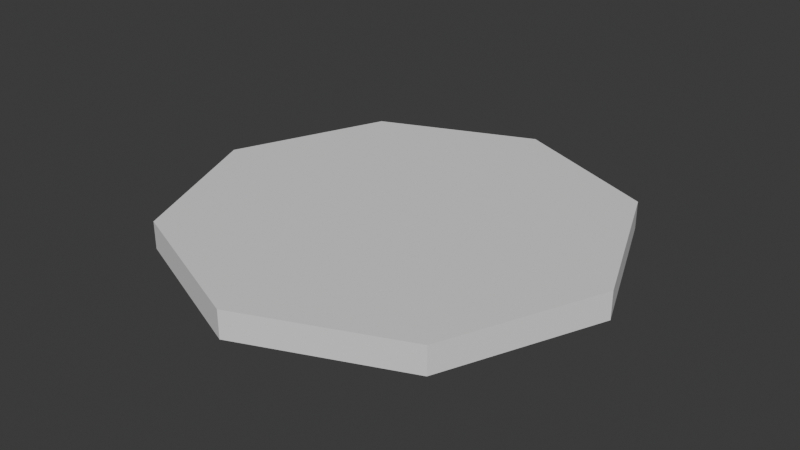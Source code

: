 # Source: pottery_wheel.blend  (saved by Blender 4.2.67; exported with 4.5.12 LTS)
import bpy
from mathutils import Matrix  # noqa: F401  (used for matrix-valued properties, if any)

bpy.ops.wm.read_factory_settings(use_empty=True)
scene = bpy.context.scene
scene.name = 'Scene'

# ---- collections
col_collection = bpy.data.collections.new('Collection'); scene.collection.children.link(col_collection)

# ---- world
world_world = bpy.data.worlds.new('World'); scene.world = world_world
world_world.use_nodes = True; world_world.node_tree.nodes.clear()
_N = world_world.node_tree.nodes; _L = world_world.node_tree.links
n0 = _N.new('ShaderNodeOutputWorld'); n0.name = 'World Output'; n0.location = (300, 300)
n1 = _N.new('ShaderNodeBackground'); n1.name = 'Background'; n1.location = (10, 300)
n1.inputs[0].default_value = (0.05088, 0.05088, 0.05088, 1.0)
_L.new(n1.outputs[0], n0.inputs[0])
n0.is_active_output = True
world_world.color = (0.05088, 0.05088, 0.05088)
world_world.sun_shadow_jitter_overblur = 0.0

# ---- meshes
me_pottery_wheel = bpy.data.meshes.new('pottery_wheel')
me_pottery_wheel.from_pydata([(0.0, 2.0, 0.0), (0.0, 2.0, 0.25), (1.414, 1.414, 0.0), (1.414, 1.414, 0.25), (2.0, 0.0, 0.0), (2.0, 0.0, 0.25), (1.414, -1.414, 0.0), (1.414, -1.414, 0.25), (0.0, -2.0, 0.0), (0.0, -2.0, 0.25), (-1.414, -1.414, 0.0), (-1.414, -1.414, 0.25), (-2.0, 0.0, 0.0), (-2.0, 0.0, 0.25), (-1.414, 1.414, 0.0), (-1.414, 1.414, 0.25)], [], [(0, 1, 3, 2), (2, 3, 5, 4), (4, 5, 7, 6), (6, 7, 9, 8), (8, 9, 11, 10), (10, 11, 13, 12), (3, 1, 15, 13, 11, 9, 7, 5), (12, 13, 15, 14), (14, 15, 1, 0), (0, 2, 4, 6, 8, 10, 12, 14)])
_uv = me_pottery_wheel.uv_layers.new(name='UVMap')
_uv.uv.foreach_set('vector', [1.0, 0.5, 1.0, 1.0, 0.875, 1.0, 0.875, 0.5, 0.875, 0.5, 0.875, 1.0, 0.75, 1.0, 0.75, 0.5, 0.75, 0.5, 0.75, 1.0, 0.625, 1.0, 0.625, 0.5, 0.625, 0.5, 0.625, 1.0, 0.5, 1.0, 0.5, 0.5, 0.5, 0.5, 0.5, 1.0, 0.375, 1.0, 0.375, 0.5, 0.375, 0.5, 0.375, 1.0, 0.25, 1.0, 0.25, 0.5, 0.4197, 0.4197, 0.25, 0.49, 0.08029, 0.4197, 0.01, 0.25, 0.08029, 0.08029, 0.25, 0.01, 0.4197, 0.08029, 0.49, 0.25, 0.25, 0.5, 0.25, 1.0, 0.125, 1.0, 0.125, 0.5, 0.125, 0.5, 0.125, 1.0, 0.0, 1.0, 0.0, 0.5, 0.75, 0.49, 0.9197, 0.4197, 0.99, 0.25, 0.9197, 0.08029, 0.75, 0.01, 0.5803, 0.08029, 0.51, 0.25, 0.5803, 0.4197])
me_pottery_wheel.update()

# ---- objects
ob_cylinder = bpy.data.objects.new('Cylinder', me_pottery_wheel)

# ---- transforms, parenting, visibility, modifiers, constraints
ob_cylinder.location = (0.0, 0.0, 0.0)

# ---- collection membership
col_collection.objects.link(ob_cylinder)

# ---- scene / render settings (as saved in the file)
scene.frame_start = 1; scene.frame_end = 250; scene.frame_set(178)
scene.render.engine = 'BLENDER_EEVEE_NEXT'
bpy.context.view_layer.update()

# ---- added for rendering (the .blend has no active camera and no usable light): camera, sun
cam_auto = bpy.data.cameras.new('AutoCamera')
cam_auto.lens = 50.0
cam_auto.sensor_width = 36.0
cam_auto.clip_end = 1000.0
ob_auto_camera = bpy.data.objects.new('AutoCamera', cam_auto)
scene.collection.objects.link(ob_auto_camera)
ob_auto_camera.location = (5.23897, -6.28676, 4.31618)
ob_auto_camera.rotation_euler = (1.09748, -7.21219e-08, 0.694738)
scene.camera = ob_auto_camera
light_auto_sun = bpy.data.lights.new('AutoSun', 'SUN')
light_auto_sun.energy = 3.0
light_auto_sun.angle = 0.0523599
ob_auto_sun = bpy.data.objects.new('AutoSun', light_auto_sun)
scene.collection.objects.link(ob_auto_sun)
ob_auto_sun.rotation_euler = (0.872665, 0.174533, 0.523599)
bpy.context.view_layer.update()

